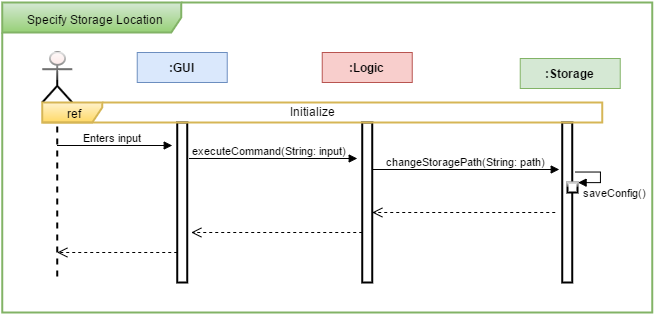

The diagram above was exported from draw.io. Its source (the exported page's mxGraphModel, read from the mxfile embedded in the PNG):
<mxGraphModel dx="2764" dy="2154" grid="1" gridSize="10" guides="1" tooltips="1" connect="1" arrows="1" fold="1" page="1" pageScale="1" pageWidth="826" pageHeight="1169" background="#ffffff" math="0">
  <root>
    <mxCell id="0" />
    <mxCell id="1" parent="0" />
    <mxCell id="2" value="&lt;font color=&quot;#000000&quot;&gt;Specify Storage Location&lt;/font&gt;" style="shape=umlFrame;whiteSpace=wrap;html=1;rounded=0;shadow=0;glass=1;strokeWidth=2;fontColor=#2FA853;width=179;height=30;plain-green" vertex="1" parent="1">
      <mxGeometry x="-769.2592595045458" y="460" width="650" height="310" as="geometry" />
    </mxCell>
    <mxCell id="3" value="" style="shape=umlLifeline;participant=umlActor;perimeter=lifelinePerimeter;whiteSpace=wrap;html=1;container=1;collapsible=0;recursiveResize=0;verticalAlign=top;spacingTop=36;labelBackgroundColor=#ffffff;outlineConnect=0;rounded=0;shadow=0;glass=1;strokeWidth=2;fillColor=#F8CECC;gradientColor=none;fontColor=#2FA853;size=50;" vertex="1" parent="1">
      <mxGeometry x="-729.2592595045458" y="510" width="30" height="230" as="geometry" />
    </mxCell>
    <mxCell id="4" value="" style="html=1;points=[];perimeter=orthogonalPerimeter;rounded=0;shadow=0;glass=1;strokeWidth=2;fillColor=none;fontColor=#2FA853;strokeColor=#000000;" vertex="1" parent="1">
      <mxGeometry x="-594.2592595045458" y="580" width="10" height="160" as="geometry" />
    </mxCell>
    <mxCell id="5" value="" style="html=1;points=[];perimeter=orthogonalPerimeter;rounded=0;shadow=0;glass=1;strokeWidth=2;fillColor=none;fontColor=#2FA853;strokeColor=#000000;" vertex="1" parent="1">
      <mxGeometry x="-409.25925950454575" y="580" width="10" height="160" as="geometry" />
    </mxCell>
    <mxCell id="6" value="" style="html=1;points=[];perimeter=orthogonalPerimeter;rounded=0;shadow=0;glass=1;strokeWidth=2;fillColor=none;fontColor=#2FA853;strokeColor=#000000;" vertex="1" parent="1">
      <mxGeometry x="-209.25925950454575" y="580" width="10" height="160" as="geometry" />
    </mxCell>
    <mxCell id="7" value="Enters input" style="html=1;verticalAlign=bottom;endArrow=block;fontColor=#000000;" edge="1" parent="1">
      <mxGeometry x="-714.2592595045458" y="603" width="80" as="geometry">
        <mxPoint x="-714.2592595045458" y="603" as="sourcePoint" />
        <mxPoint x="-599.2592595045458" y="603" as="targetPoint" />
      </mxGeometry>
    </mxCell>
    <mxCell id="8" value="executeCommand(String: input)" style="html=1;verticalAlign=bottom;endArrow=block;fontColor=#000000;exitX=1.2;exitY=0.221;exitPerimeter=0;entryX=-0.5;entryY=0.219;entryPerimeter=0;" edge="1" parent="1">
      <mxGeometry x="-582.2592595045458" y="616" width="80" as="geometry">
        <mxPoint x="-582.2592595045458" y="616" as="sourcePoint" />
        <mxPoint x="-414.25925950454575" y="616" as="targetPoint" />
      </mxGeometry>
    </mxCell>
    <mxCell id="9" value="" style="html=1;verticalAlign=bottom;endArrow=open;dashed=1;endSize=8;fontColor=#2FA853;" edge="1" parent="1">
      <mxGeometry x="-399.25925950454575" y="670" as="geometry">
        <mxPoint x="-216.25925950454575" y="670" as="sourcePoint" />
        <mxPoint x="-399.25925950454575" y="670" as="targetPoint" />
        <Array as="points" />
      </mxGeometry>
    </mxCell>
    <mxCell id="10" value="" style="html=1;verticalAlign=bottom;endArrow=open;dashed=1;endSize=8;fontColor=#000000;" edge="1" parent="1">
      <mxGeometry x="-769.2592595045458" y="-23" as="geometry">
        <mxPoint x="-409.25925950454575" y="690" as="sourcePoint" />
        <mxPoint x="-580.2592595045458" y="690" as="targetPoint" />
        <mxPoint x="-34" y="-13" as="offset" />
      </mxGeometry>
    </mxCell>
    <mxCell id="11" value="" style="html=1;verticalAlign=bottom;endArrow=open;dashed=1;endSize=8;fontColor=#000000;" edge="1" parent="1">
      <mxGeometry x="-768.2592595045458" y="30" as="geometry">
        <mxPoint x="-594.2592595045458" y="710" as="sourcePoint" />
        <mxPoint x="-714.2592595045458" y="710" as="targetPoint" />
        <mxPoint x="6" as="offset" />
      </mxGeometry>
    </mxCell>
    <mxCell id="12" value="&lt;font color=&quot;#000000&quot;&gt;ref&lt;/font&gt;" style="shape=umlFrame;whiteSpace=wrap;html=1;rounded=0;shadow=0;glass=1;strokeWidth=2;fontColor=#2FA853;plain-yellow" vertex="1" parent="1">
      <mxGeometry x="-729.2592595045458" y="560" width="560" height="20" as="geometry" />
    </mxCell>
    <mxCell id="13" value="Initialize" style="text;html=1;resizable=0;points=[];autosize=1;align=left;verticalAlign=top;spacingTop=-4;fontColor=#000000;" vertex="1" parent="1">
      <mxGeometry x="-483.25925950454575" y="562" width="60" height="20" as="geometry" />
    </mxCell>
    <mxCell id="14" value="&lt;b&gt;:Logic&lt;/b&gt;" style="whiteSpace=wrap;html=1;plain-red;gradientColor=none;" vertex="1" parent="1">
      <mxGeometry x="-449.25925950454575" y="510" width="90" height="30" as="geometry" />
    </mxCell>
    <mxCell id="15" value="&lt;b&gt;:GUI&lt;/b&gt;" style="whiteSpace=wrap;html=1;plain-blue;gradientColor=none;" vertex="1" parent="1">
      <mxGeometry x="-634.2592595045458" y="510" width="90" height="30" as="geometry" />
    </mxCell>
    <mxCell id="16" value="&lt;b&gt;:Storage&lt;/b&gt;" style="whiteSpace=wrap;html=1;plain-green;gradientColor=none;" vertex="1" parent="1">
      <mxGeometry x="-251.25925950454575" y="516" width="100" height="30" as="geometry" />
    </mxCell>
    <mxCell id="17" value="changeStoragePath(String: path)" style="html=1;verticalAlign=bottom;endArrow=block;fontColor=#000000;" edge="1" parent="1">
      <mxGeometry x="-769.2592595045458" width="80" as="geometry">
        <mxPoint x="-399.25925950454575" y="627" as="sourcePoint" />
        <mxPoint x="-212.25925950454575" y="627" as="targetPoint" />
        <mxPoint x="6" as="offset" />
      </mxGeometry>
    </mxCell>
    <mxCell id="18" value="" style="html=1;points=[];perimeter=orthogonalPerimeter;rounded=0;shadow=0;glass=1;strokeWidth=2;fillColor=#ffffff;gradientColor=none;fontSize=11;fontColor=#000000;" vertex="1" parent="1">
      <mxGeometry x="-204" y="640" width="10" height="10" as="geometry" />
    </mxCell>
    <mxCell id="19" value="saveConfig()" style="edgeStyle=orthogonalEdgeStyle;html=1;align=left;spacingLeft=2;endArrow=block;rounded=0;entryX=1;entryY=0;fontSize=11;fontColor=#000000;" edge="1" target="18" parent="1">
      <mxGeometry x="-195.7647058823527" y="629.5294117647059" as="geometry">
        <mxPoint x="-195.7647058823527" y="629.5294117647059" as="sourcePoint" />
        <Array as="points">
          <mxPoint x="-171" y="630" />
        </Array>
        <mxPoint as="offset" />
      </mxGeometry>
    </mxCell>
  </root>
</mxGraphModel>